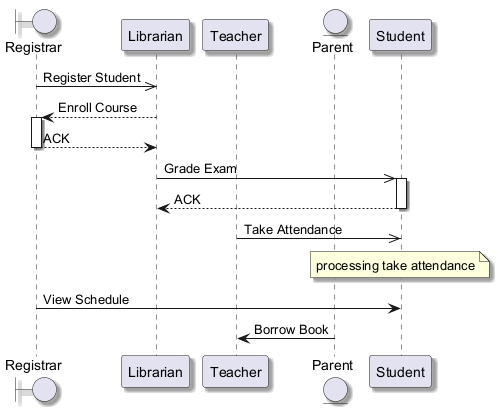

The diagram above was rendered by PlantUML. Its source (embedded in the PNG):
@startuml
skinparam shadowing true
boundary "Registrar" as R
participant "Librarian" as L
participant "Teacher" as T
entity "Parent" as P
participant "Student" as S
R ->> L : Register Student
L --> R : Enroll Course
activate R
R --> L : ACK
deactivate R
L ->> S : Grade Exam
activate S
S --> L : ACK
deactivate S
T ->> S : Take Attendance
note over S : processing take attendance
R -> S : View Schedule
P -> T : Borrow Book
@enduml